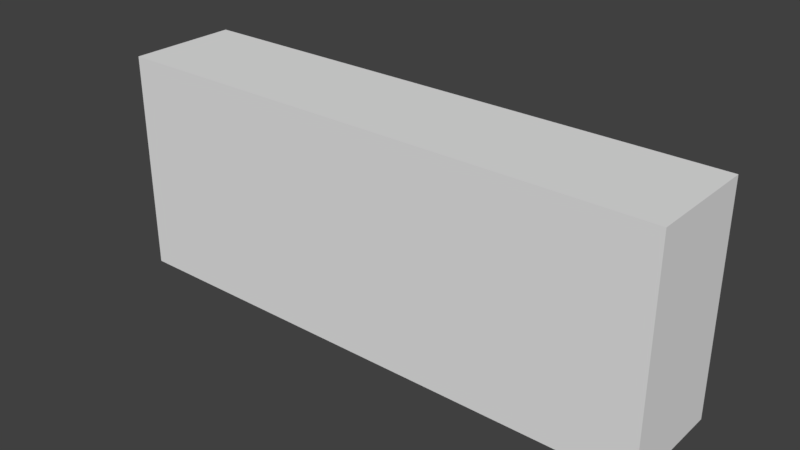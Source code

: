 # Source: A_WallLow_1x0.2x0.2.blend  (saved by Blender 2.79.0; exported with 4.5.12 LTS)
import bpy
from mathutils import Matrix  # noqa: F401  (used for matrix-valued properties, if any)

bpy.ops.wm.read_factory_settings(use_empty=True)
scene = bpy.context.scene
scene.name = 'Scene'

# ---- collections
col_collection_1 = bpy.data.collections.new('Collection 1'); scene.collection.children.link(col_collection_1)

# ---- world
world_world = bpy.data.worlds.new('World'); scene.world = world_world
world_world.color = (0.05088, 0.05088, 0.05088)
world_world.use_sun_shadow = False
world_world.sun_shadow_jitter_overblur = 0.0
world_world.cycles.sampling_method = 'MANUAL'

# ---- meshes
me_cube = bpy.data.meshes.new('Cube')
me_cube.from_pydata([(2.384e-07, -0.2, 0.2), (1.0, 0.0, -0.2), (1.0, -0.2, -0.2), (1.192e-07, -0.2, -0.2), (3.874e-07, 2.384e-07, -0.2), (1.0, -0.2, 0.2), (1.0, -2.384e-07, 0.2), (2.384e-07, 0.0, 0.2)], [], [(6, 1, 4, 7), (5, 0, 3, 2), (4, 3, 0, 7), (1, 2, 3, 4), (5, 2, 1, 6), (5, 6, 7, 0)])
me_cube.use_remesh_preserve_volume = False
me_cube.use_remesh_preserve_attributes = False
me_cube.use_mirror_vertex_groups = False
me_cube.update()

# ---- objects
ob_walllow_1x0_2x0_2 = bpy.data.objects.new('WallLow_1x0.2x0.2', me_cube)

# ---- transforms, parenting, visibility, modifiers, constraints
ob_walllow_1x0_2x0_2.location = (0.0, 0.0, 0.0)
ob_walllow_1x0_2x0_2.lock_rotations_4d = False
ob_walllow_1x0_2x0_2.empty_display_type = 'ARROWS'
ob_walllow_1x0_2x0_2.lineart.crease_threshold = 0.0

# ---- collection membership
col_collection_1.objects.link(ob_walllow_1x0_2x0_2)

# ---- scene / render settings (as saved in the file)
scene.frame_start = 1; scene.frame_end = 250; scene.frame_set(1)
scene.render.engine = 'BLENDER_EEVEE_NEXT'
scene.render.resolution_percentage = 50
scene.render.dither_intensity = 0.0
scene.cycles.use_denoising = False
scene.cycles.samples = 128
scene.cycles.sampling_pattern = 'TABULATED_SOBOL'
scene.cycles.use_adaptive_sampling = False
scene.cycles.use_light_tree = False
scene.cycles.blur_glossy = 0.0
scene.cycles.sample_clamp_indirect = 0.0
scene.view_settings.view_transform = 'Standard'
bpy.context.view_layer.update()

# ---- added for rendering (the .blend has no active camera and no usable light): camera, sun
cam_auto = bpy.data.cameras.new('AutoCamera')
cam_auto.lens = 50.0
cam_auto.sensor_width = 36.0
cam_auto.clip_end = 1000.0
ob_auto_camera = bpy.data.objects.new('AutoCamera', cam_auto)
scene.collection.objects.link(ob_auto_camera)
ob_auto_camera.location = (1.51353, -1.31624, 0.810827)
ob_auto_camera.rotation_euler = (1.09748, -7.21219e-08, 0.694738)
scene.camera = ob_auto_camera
light_auto_sun = bpy.data.lights.new('AutoSun', 'SUN')
light_auto_sun.energy = 3.0
light_auto_sun.angle = 0.0523599
ob_auto_sun = bpy.data.objects.new('AutoSun', light_auto_sun)
scene.collection.objects.link(ob_auto_sun)
ob_auto_sun.rotation_euler = (0.872665, 0.174533, 0.523599)
bpy.context.view_layer.update()
